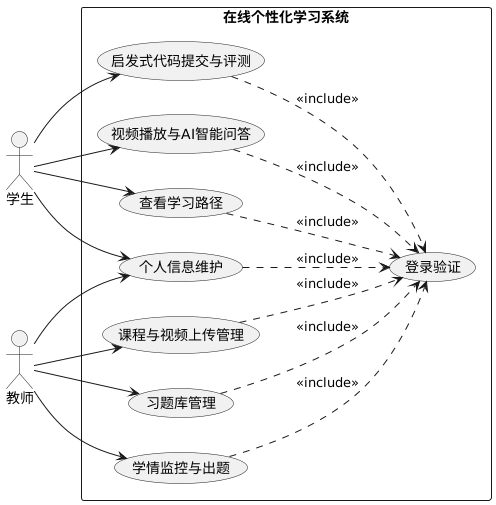

The diagram above was rendered by PlantUML. Its source (embedded in the PNG):
@startuml
left to right direction
skinparam packageStyle rectangle

actor "学生" as student
actor "教师" as teacher

rectangle "在线个性化学习系统" {
  usecase "启发式代码提交与评测" as uc1
  usecase "视频播放与AI智能问答" as uc2
  usecase "个人信息维护" as uc3
  usecase "查看学习路径" as uc4
  usecase "课程与视频上传管理" as uc5
  usecase "习题库管理" as uc6
  usecase "学情监控与出题" as uc7
  usecase "登录验证" as uc8
}

student --> uc1
student --> uc2
student --> uc3
student --> uc4

teacher --> uc5
teacher --> uc6
teacher --> uc7
teacher --> uc3

uc1 ..> uc8 : <<include>>
uc2 ..> uc8 : <<include>>
uc3 ..> uc8 : <<include>>
uc4 ..> uc8 : <<include>>
uc5 ..> uc8 : <<include>>
uc6 ..> uc8 : <<include>>
uc7 ..> uc8 : <<include>>

@enduml